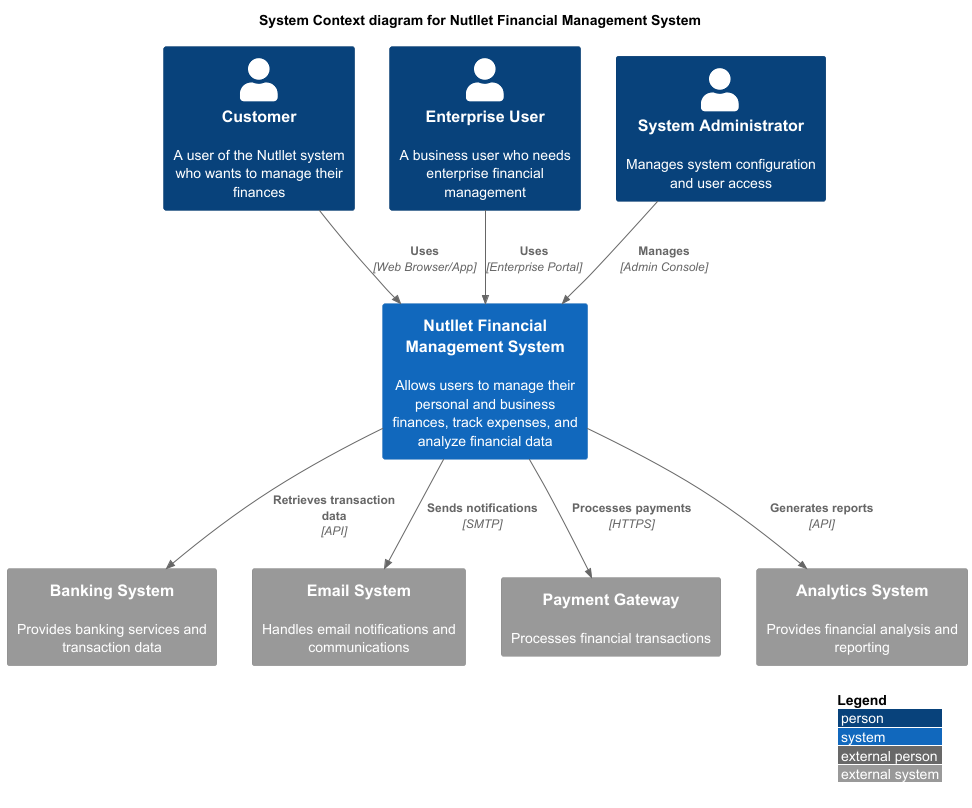

The diagram above was rendered by PlantUML. Its source (embedded in the PNG):
@startuml C4_Context
!include https://raw.githubusercontent.com/plantuml-stdlib/C4-PlantUML/master/C4_Context.puml

LAYOUT_WITH_LEGEND()

title System Context diagram for Nutllet Financial Management System

Person(customer, "Customer", "A user of the Nutllet system who wants to manage their finances")
Person(enterprise_user, "Enterprise User", "A business user who needs enterprise financial management")
Person(admin, "System Administrator", "Manages system configuration and user access")

System(nutllet_system, "Nutllet Financial Management System", "Allows users to manage their personal and business finances, track expenses, and analyze financial data")

System_Ext(banking_system, "Banking System", "Provides banking services and transaction data")
System_Ext(email_system, "Email System", "Handles email notifications and communications")
System_Ext(payment_gateway, "Payment Gateway", "Processes financial transactions")
System_Ext(analytics_system, "Analytics System", "Provides financial analysis and reporting")

Rel(customer, nutllet_system, "Uses", "Web Browser/App")
Rel(enterprise_user, nutllet_system, "Uses", "Enterprise Portal")
Rel(admin, nutllet_system, "Manages", "Admin Console")

Rel(nutllet_system, banking_system, "Retrieves transaction data", "API")
Rel(nutllet_system, email_system, "Sends notifications", "SMTP")
Rel(nutllet_system, payment_gateway, "Processes payments", "HTTPS")
Rel(nutllet_system, analytics_system, "Generates reports", "API")

@enduml